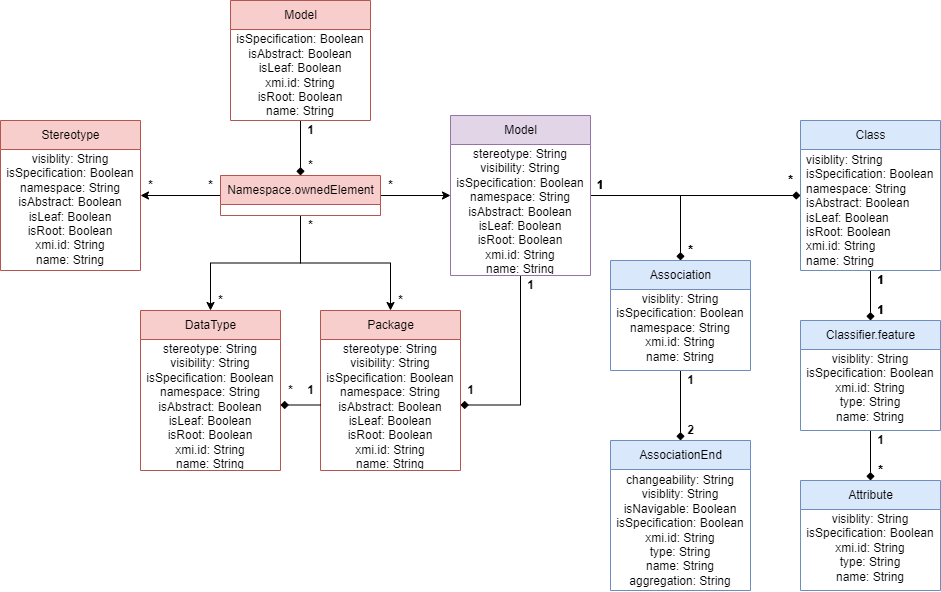

The diagram above was exported from draw.io. Its source (the exported page's mxGraphModel, read from the mxfile embedded in the PNG):
<mxGraphModel dx="2782" dy="752" grid="1" gridSize="10" guides="1" tooltips="1" connect="1" arrows="1" fold="1" page="1" pageScale="1" pageWidth="827" pageHeight="1169" math="0" shadow="0">
  <root>
    <mxCell id="0" />
    <mxCell id="1" parent="0" />
    <mxCell id="2" style="edgeStyle=orthogonalEdgeStyle;rounded=0;orthogonalLoop=1;jettySize=auto;html=1;exitX=0.5;exitY=1;exitDx=0;exitDy=0;entryX=0.5;entryY=0;entryDx=0;entryDy=0;endArrow=diamond;endFill=1;fontStyle=1" edge="1" source="3" target="6" parent="1">
      <mxGeometry relative="1" as="geometry" />
    </mxCell>
    <mxCell id="3" value="Class" style="swimlane;fontStyle=0;align=center;verticalAlign=middle;childLayout=stackLayout;horizontal=1;startSize=29;horizontalStack=0;resizeParent=1;resizeParentMax=0;resizeLast=0;collapsible=0;marginBottom=0;html=1;fillColor=#dae8fc;strokeColor=#6c8ebf;" vertex="1" parent="1">
      <mxGeometry x="500" y="280" width="140" height="150" as="geometry" />
    </mxCell>
    <mxCell id="4" value="visiblity: String&lt;br&gt;isSpecification: Boolean&lt;br&gt;namespace: String&lt;br&gt;isAbstract: Boolean&lt;br&gt;isLeaf: Boolean&lt;br&gt;isRoot: Boolean&lt;br&gt;xmi.id: String&lt;br&gt;name: String&lt;br&gt;" style="text;html=1;align=left;verticalAlign=middle;spacingLeft=4;spacingRight=4;overflow=hidden;rotatable=0;points=[[0,0.5],[1,0.5]];portConstraint=eastwest;fontStyle=0" vertex="1" parent="3">
      <mxGeometry y="29" width="140" height="121" as="geometry" />
    </mxCell>
    <mxCell id="5" style="edgeStyle=orthogonalEdgeStyle;rounded=0;orthogonalLoop=1;jettySize=auto;html=1;entryX=0.5;entryY=0;entryDx=0;entryDy=0;endArrow=diamond;endFill=1;fontStyle=1" edge="1" source="6" target="28" parent="1">
      <mxGeometry relative="1" as="geometry" />
    </mxCell>
    <mxCell id="6" value="Classifier.feature" style="swimlane;fontStyle=0;align=center;verticalAlign=middle;childLayout=stackLayout;horizontal=1;startSize=29;horizontalStack=0;resizeParent=1;resizeParentMax=0;resizeLast=0;collapsible=0;marginBottom=0;html=1;fillColor=#dae8fc;strokeColor=#6c8ebf;" vertex="1" parent="1">
      <mxGeometry x="500" y="480" width="140" height="110" as="geometry" />
    </mxCell>
    <mxCell id="7" value="&lt;span style=&quot;text-align: left&quot;&gt;visiblity: String&lt;br&gt;isSpecification: Boolean&lt;br&gt;xmi.id: String&lt;br&gt;type: String&lt;br&gt;name: String&lt;br&gt;&lt;br&gt;&lt;/span&gt;" style="text;html=1;align=center;verticalAlign=middle;spacingLeft=4;spacingRight=4;overflow=hidden;rotatable=0;points=[[0,0.5],[1,0.5]];portConstraint=eastwest;fontStyle=0" vertex="1" parent="6">
      <mxGeometry y="29" width="140" height="81" as="geometry" />
    </mxCell>
    <mxCell id="8" style="edgeStyle=orthogonalEdgeStyle;rounded=0;orthogonalLoop=1;jettySize=auto;html=1;exitX=0.5;exitY=1;exitDx=0;exitDy=0;entryX=0.5;entryY=0;entryDx=0;entryDy=0;endArrow=diamond;endFill=1;fontStyle=1" edge="1" source="9" target="11" parent="1">
      <mxGeometry relative="1" as="geometry" />
    </mxCell>
    <mxCell id="9" value="Association" style="swimlane;fontStyle=0;align=center;verticalAlign=middle;childLayout=stackLayout;horizontal=1;startSize=29;horizontalStack=0;resizeParent=1;resizeParentMax=0;resizeLast=0;collapsible=0;marginBottom=0;html=1;fillColor=#dae8fc;strokeColor=#6c8ebf;" vertex="1" parent="1">
      <mxGeometry x="310" y="420" width="140" height="110" as="geometry" />
    </mxCell>
    <mxCell id="10" value="&lt;span style=&quot;text-align: left&quot;&gt;visiblity: String&lt;br&gt;isSpecification: Boolean&lt;br&gt;namespace: String&lt;br&gt;xmi.id: String&lt;br&gt;name: String&lt;br&gt;&lt;br&gt;&lt;/span&gt;" style="text;html=1;align=center;verticalAlign=middle;spacingLeft=4;spacingRight=4;overflow=hidden;rotatable=0;points=[[0,0.5],[1,0.5]];portConstraint=eastwest;fontStyle=0" vertex="1" parent="9">
      <mxGeometry y="29" width="140" height="81" as="geometry" />
    </mxCell>
    <mxCell id="11" value="AssociationEnd" style="swimlane;fontStyle=0;align=center;verticalAlign=middle;childLayout=stackLayout;horizontal=1;startSize=29;horizontalStack=0;resizeParent=1;resizeParentMax=0;resizeLast=0;collapsible=0;marginBottom=0;html=1;fillColor=#dae8fc;strokeColor=#6c8ebf;" vertex="1" parent="1">
      <mxGeometry x="310" y="600" width="140" height="150" as="geometry" />
    </mxCell>
    <mxCell id="12" value="&lt;span style=&quot;text-align: left&quot;&gt;changeability: String&lt;/span&gt;&lt;span style=&quot;text-align: left&quot;&gt;&lt;br&gt;visiblity: String&lt;br&gt;isNavigable: Boolean&lt;br&gt;isSpecification: Boolean&lt;br&gt;xmi.id: String&lt;br&gt;type: String&lt;br&gt;name: String&lt;br&gt;aggregation: String&lt;br&gt;&lt;/span&gt;" style="text;html=1;align=center;verticalAlign=middle;spacingLeft=4;spacingRight=4;overflow=hidden;rotatable=0;points=[[0,0.5],[1,0.5]];portConstraint=eastwest;fontStyle=0" vertex="1" parent="11">
      <mxGeometry y="29" width="140" height="121" as="geometry" />
    </mxCell>
    <mxCell id="13" value="2" style="text;html=1;align=center;verticalAlign=middle;resizable=0;points=[];autosize=1;fontStyle=1" vertex="1" parent="1">
      <mxGeometry x="380" y="580" width="20" height="20" as="geometry" />
    </mxCell>
    <mxCell id="14" value="1" style="text;html=1;align=center;verticalAlign=middle;resizable=0;points=[];autosize=1;fontStyle=1" vertex="1" parent="1">
      <mxGeometry x="380" y="530" width="20" height="20" as="geometry" />
    </mxCell>
    <mxCell id="15" value="1" style="text;html=1;align=center;verticalAlign=middle;resizable=0;points=[];autosize=1;fontStyle=1" vertex="1" parent="1">
      <mxGeometry x="570" y="430" width="20" height="20" as="geometry" />
    </mxCell>
    <mxCell id="16" value="1" style="text;html=1;align=center;verticalAlign=middle;resizable=0;points=[];autosize=1;fontStyle=1" vertex="1" parent="1">
      <mxGeometry x="570" y="460" width="20" height="20" as="geometry" />
    </mxCell>
    <mxCell id="17" style="edgeStyle=orthogonalEdgeStyle;rounded=0;orthogonalLoop=1;jettySize=auto;html=1;entryX=0.5;entryY=0;entryDx=0;entryDy=0;endArrow=classic;endFill=1;fontStyle=1" edge="1" source="21" target="37" parent="1">
      <mxGeometry relative="1" as="geometry" />
    </mxCell>
    <mxCell id="18" style="edgeStyle=orthogonalEdgeStyle;rounded=0;orthogonalLoop=1;jettySize=auto;html=1;endArrow=classic;endFill=1;fontStyle=1" edge="1" source="21" target="39" parent="1">
      <mxGeometry relative="1" as="geometry" />
    </mxCell>
    <mxCell id="19" style="edgeStyle=orthogonalEdgeStyle;rounded=0;orthogonalLoop=1;jettySize=auto;html=1;endArrow=classic;endFill=1;fontStyle=1" edge="1" source="21" target="23" parent="1">
      <mxGeometry relative="1" as="geometry" />
    </mxCell>
    <mxCell id="20" style="edgeStyle=orthogonalEdgeStyle;rounded=0;orthogonalLoop=1;jettySize=auto;html=1;endArrow=classic;endFill=1;fontStyle=1" edge="1" source="21" target="35" parent="1">
      <mxGeometry relative="1" as="geometry" />
    </mxCell>
    <mxCell id="21" value="Namespace.ownedElement" style="swimlane;fontStyle=0;align=center;verticalAlign=middle;childLayout=stackLayout;horizontal=1;startSize=29;horizontalStack=0;resizeParent=1;resizeParentMax=0;resizeLast=0;collapsible=0;marginBottom=0;html=1;fillColor=#f8cecc;strokeColor=#b85450;" vertex="1" parent="1">
      <mxGeometry x="-80" y="335" width="160" height="40" as="geometry" />
    </mxCell>
    <mxCell id="22" value="&lt;span style=&quot;text-align: left&quot;&gt;&lt;br&gt;&lt;/span&gt;" style="text;html=1;strokeColor=none;fillColor=none;align=center;verticalAlign=middle;spacingLeft=4;spacingRight=4;overflow=hidden;rotatable=0;points=[[0,0.5],[1,0.5]];portConstraint=eastwest;fontStyle=1" vertex="1" parent="21">
      <mxGeometry y="29" width="160" height="11" as="geometry" />
    </mxCell>
    <mxCell id="23" value="Stereotype" style="swimlane;fontStyle=0;align=center;verticalAlign=middle;childLayout=stackLayout;horizontal=1;startSize=29;horizontalStack=0;resizeParent=1;resizeParentMax=0;resizeLast=0;collapsible=0;marginBottom=0;html=1;fillColor=#f8cecc;strokeColor=#b85450;" vertex="1" parent="1">
      <mxGeometry x="-300" y="280" width="140" height="150" as="geometry" />
    </mxCell>
    <mxCell id="24" value="&lt;span style=&quot;text-align: left&quot;&gt;visiblity: String&lt;br&gt;isSpecification: Boolean&lt;br&gt;namespace: String&lt;br&gt;isAbstract: Boolean&lt;br&gt;isLeaf: Boolean&lt;br&gt;isRoot: Boolean&lt;br&gt;xmi.id: String&lt;br&gt;name: String&lt;br&gt;&lt;br&gt;&lt;/span&gt;" style="text;html=1;strokeColor=none;fillColor=none;align=center;verticalAlign=middle;spacingLeft=4;spacingRight=4;overflow=hidden;rotatable=0;points=[[0,0.5],[1,0.5]];portConstraint=eastwest;fontStyle=0" vertex="1" parent="23">
      <mxGeometry y="29" width="140" height="121" as="geometry" />
    </mxCell>
    <mxCell id="25" style="edgeStyle=orthogonalEdgeStyle;rounded=0;orthogonalLoop=1;jettySize=auto;html=1;entryX=0.5;entryY=0;entryDx=0;entryDy=0;endArrow=diamond;endFill=1;fontStyle=1" edge="1" source="26" target="21" parent="1">
      <mxGeometry relative="1" as="geometry" />
    </mxCell>
    <mxCell id="26" value="Model" style="swimlane;fontStyle=0;align=center;verticalAlign=middle;childLayout=stackLayout;horizontal=1;startSize=29;horizontalStack=0;resizeParent=1;resizeParentMax=0;resizeLast=0;collapsible=0;marginBottom=0;html=1;fillColor=#f8cecc;strokeColor=#b85450;" vertex="1" parent="1">
      <mxGeometry x="-70" y="160" width="140" height="120" as="geometry" />
    </mxCell>
    <mxCell id="27" value="&lt;span style=&quot;text-align: left&quot;&gt;isSpecification: Boolean&lt;br&gt;isAbstract: Boolean&lt;br&gt;isLeaf: Boolean&lt;br&gt;xmi.id: String&lt;br&gt;isRoot: Boolean&lt;br&gt;name: String&lt;br&gt;&lt;/span&gt;" style="text;html=1;strokeColor=none;fillColor=none;align=center;verticalAlign=middle;spacingLeft=4;spacingRight=4;overflow=hidden;rotatable=0;points=[[0,0.5],[1,0.5]];portConstraint=eastwest;fontStyle=0" vertex="1" parent="26">
      <mxGeometry y="29" width="140" height="91" as="geometry" />
    </mxCell>
    <mxCell id="28" value="Attribute" style="swimlane;fontStyle=0;align=center;verticalAlign=middle;childLayout=stackLayout;horizontal=1;startSize=29;horizontalStack=0;resizeParent=1;resizeParentMax=0;resizeLast=0;collapsible=0;marginBottom=0;html=1;fillColor=#dae8fc;strokeColor=#6c8ebf;" vertex="1" parent="1">
      <mxGeometry x="500" y="640" width="140" height="110" as="geometry" />
    </mxCell>
    <mxCell id="29" value="&lt;span style=&quot;text-align: left&quot;&gt;visiblity: String&lt;br&gt;isSpecification: Boolean&lt;br&gt;xmi.id: String&lt;br&gt;type: String&lt;br&gt;name: String&lt;br&gt;&lt;br&gt;&lt;/span&gt;" style="text;html=1;align=center;verticalAlign=middle;spacingLeft=4;spacingRight=4;overflow=hidden;rotatable=0;points=[[0,0.5],[1,0.5]];portConstraint=eastwest;fontStyle=0" vertex="1" parent="28">
      <mxGeometry y="29" width="140" height="81" as="geometry" />
    </mxCell>
    <mxCell id="30" value="1" style="text;html=1;align=center;verticalAlign=middle;resizable=0;points=[];autosize=1;fontStyle=1" vertex="1" parent="1">
      <mxGeometry x="570" y="590" width="20" height="20" as="geometry" />
    </mxCell>
    <mxCell id="31" value="*" style="text;html=1;align=center;verticalAlign=middle;resizable=0;points=[];autosize=1;fontStyle=1" vertex="1" parent="1">
      <mxGeometry x="570" y="620" width="20" height="20" as="geometry" />
    </mxCell>
    <mxCell id="32" style="edgeStyle=orthogonalEdgeStyle;rounded=0;orthogonalLoop=1;jettySize=auto;html=1;entryX=1;entryY=0.5;entryDx=0;entryDy=0;endArrow=diamond;endFill=1;fontStyle=1" edge="1" source="35" target="38" parent="1">
      <mxGeometry relative="1" as="geometry" />
    </mxCell>
    <mxCell id="33" style="edgeStyle=orthogonalEdgeStyle;rounded=0;orthogonalLoop=1;jettySize=auto;html=1;endArrow=diamond;endFill=1;fontStyle=1" edge="1" source="35" target="3" parent="1">
      <mxGeometry relative="1" as="geometry" />
    </mxCell>
    <mxCell id="34" style="edgeStyle=orthogonalEdgeStyle;rounded=0;orthogonalLoop=1;jettySize=auto;html=1;entryX=0.5;entryY=0;entryDx=0;entryDy=0;endArrow=diamond;endFill=1;fontStyle=1" edge="1" source="35" target="9" parent="1">
      <mxGeometry relative="1" as="geometry" />
    </mxCell>
    <mxCell id="35" value="Model" style="swimlane;fontStyle=0;align=center;verticalAlign=middle;childLayout=stackLayout;horizontal=1;startSize=29;horizontalStack=0;resizeParent=1;resizeParentMax=0;resizeLast=0;collapsible=0;marginBottom=0;html=1;fillColor=#e1d5e7;strokeColor=#9673a6;" vertex="1" parent="1">
      <mxGeometry x="150" y="275" width="140" height="160" as="geometry" />
    </mxCell>
    <mxCell id="36" value="&lt;span style=&quot;text-align: left&quot;&gt;stereotype: String&lt;br&gt;visibility: String&lt;br&gt;isSpecification: Boolean&lt;br&gt;namespace: String&lt;br&gt;isAbstract: Boolean&lt;br&gt;isLeaf: Boolean&lt;br&gt;isRoot: Boolean&lt;br&gt;xmi.id: String&lt;br&gt;name: String&lt;br&gt;&lt;/span&gt;" style="text;html=1;strokeColor=none;fillColor=none;align=center;verticalAlign=middle;spacingLeft=4;spacingRight=4;overflow=hidden;rotatable=0;points=[[0,0.5],[1,0.5]];portConstraint=eastwest;fontStyle=0" vertex="1" parent="35">
      <mxGeometry y="29" width="140" height="131" as="geometry" />
    </mxCell>
    <mxCell id="37" value="Package" style="swimlane;fontStyle=0;align=center;verticalAlign=middle;childLayout=stackLayout;horizontal=1;startSize=29;horizontalStack=0;resizeParent=1;resizeParentMax=0;resizeLast=0;collapsible=0;marginBottom=0;html=1;fillColor=#f8cecc;strokeColor=#b85450;" vertex="1" parent="1">
      <mxGeometry x="20" y="470" width="140" height="160" as="geometry" />
    </mxCell>
    <mxCell id="38" value="&lt;span style=&quot;text-align: left&quot;&gt;stereotype: String&lt;/span&gt;&lt;br style=&quot;text-align: left&quot;&gt;&lt;span style=&quot;text-align: left&quot;&gt;visibility: String&lt;/span&gt;&lt;br style=&quot;text-align: left&quot;&gt;&lt;span style=&quot;text-align: left&quot;&gt;isSpecification: Boolean&lt;/span&gt;&lt;br style=&quot;text-align: left&quot;&gt;&lt;span style=&quot;text-align: left&quot;&gt;namespace: String&lt;/span&gt;&lt;br style=&quot;text-align: left&quot;&gt;&lt;span style=&quot;text-align: left&quot;&gt;isAbstract: Boolean&lt;/span&gt;&lt;br style=&quot;text-align: left&quot;&gt;&lt;span style=&quot;text-align: left&quot;&gt;isLeaf: Boolean&lt;/span&gt;&lt;br style=&quot;text-align: left&quot;&gt;&lt;span style=&quot;text-align: left&quot;&gt;isRoot: Boolean&lt;/span&gt;&lt;br style=&quot;text-align: left&quot;&gt;&lt;span style=&quot;text-align: left&quot;&gt;xmi.id: String&lt;/span&gt;&lt;br style=&quot;text-align: left&quot;&gt;&lt;span style=&quot;text-align: left&quot;&gt;name: String&lt;/span&gt;&lt;span style=&quot;text-align: left&quot;&gt;&lt;br&gt;&lt;/span&gt;" style="text;html=1;strokeColor=none;fillColor=none;align=center;verticalAlign=middle;spacingLeft=4;spacingRight=4;overflow=hidden;rotatable=0;points=[[0,0.5],[1,0.5]];portConstraint=eastwest;fontStyle=0" vertex="1" parent="37">
      <mxGeometry y="29" width="140" height="131" as="geometry" />
    </mxCell>
    <mxCell id="39" value="DataType" style="swimlane;fontStyle=0;align=center;verticalAlign=middle;childLayout=stackLayout;horizontal=1;startSize=29;horizontalStack=0;resizeParent=1;resizeParentMax=0;resizeLast=0;collapsible=0;marginBottom=0;html=1;fillColor=#f8cecc;strokeColor=#b85450;" vertex="1" parent="1">
      <mxGeometry x="-160" y="470" width="140" height="160" as="geometry" />
    </mxCell>
    <mxCell id="40" value="&lt;span style=&quot;text-align: left&quot;&gt;stereotype: String&lt;/span&gt;&lt;br style=&quot;text-align: left&quot;&gt;&lt;span style=&quot;text-align: left&quot;&gt;visibility: String&lt;/span&gt;&lt;br style=&quot;text-align: left&quot;&gt;&lt;span style=&quot;text-align: left&quot;&gt;isSpecification: Boolean&lt;/span&gt;&lt;br style=&quot;text-align: left&quot;&gt;&lt;span style=&quot;text-align: left&quot;&gt;namespace: String&lt;/span&gt;&lt;br style=&quot;text-align: left&quot;&gt;&lt;span style=&quot;text-align: left&quot;&gt;isAbstract: Boolean&lt;/span&gt;&lt;br style=&quot;text-align: left&quot;&gt;&lt;span style=&quot;text-align: left&quot;&gt;isLeaf: Boolean&lt;/span&gt;&lt;br style=&quot;text-align: left&quot;&gt;&lt;span style=&quot;text-align: left&quot;&gt;isRoot: Boolean&lt;/span&gt;&lt;br style=&quot;text-align: left&quot;&gt;&lt;span style=&quot;text-align: left&quot;&gt;xmi.id: String&lt;/span&gt;&lt;br style=&quot;text-align: left&quot;&gt;&lt;span style=&quot;text-align: left&quot;&gt;name: String&lt;/span&gt;&lt;span style=&quot;text-align: left&quot;&gt;&lt;br&gt;&lt;/span&gt;" style="text;html=1;strokeColor=none;fillColor=none;align=center;verticalAlign=middle;spacingLeft=4;spacingRight=4;overflow=hidden;rotatable=0;points=[[0,0.5],[1,0.5]];portConstraint=eastwest;fontStyle=0" vertex="1" parent="39">
      <mxGeometry y="29" width="140" height="131" as="geometry" />
    </mxCell>
    <mxCell id="41" style="edgeStyle=orthogonalEdgeStyle;rounded=0;orthogonalLoop=1;jettySize=auto;html=1;entryX=1;entryY=0.5;entryDx=0;entryDy=0;endArrow=diamond;endFill=1;fontStyle=1" edge="1" source="38" target="40" parent="1">
      <mxGeometry relative="1" as="geometry" />
    </mxCell>
    <mxCell id="42" value="1" style="text;html=1;strokeColor=none;fillColor=none;align=center;verticalAlign=middle;whiteSpace=wrap;rounded=0;fontStyle=1" vertex="1" parent="1">
      <mxGeometry x="270" y="330" width="60" height="30" as="geometry" />
    </mxCell>
    <mxCell id="43" value="*" style="text;html=1;align=center;verticalAlign=middle;resizable=0;points=[];autosize=1;strokeColor=none;fillColor=none;fontStyle=1" vertex="1" parent="1">
      <mxGeometry x="480" y="330" width="20" height="20" as="geometry" />
    </mxCell>
    <mxCell id="44" value="*" style="text;html=1;align=center;verticalAlign=middle;resizable=0;points=[];autosize=1;strokeColor=none;fillColor=none;fontStyle=1" vertex="1" parent="1">
      <mxGeometry x="380" y="400" width="20" height="20" as="geometry" />
    </mxCell>
    <mxCell id="45" value="1" style="text;html=1;align=center;verticalAlign=middle;resizable=0;points=[];autosize=1;strokeColor=none;fillColor=none;fontStyle=1" vertex="1" parent="1">
      <mxGeometry y="280" width="20" height="20" as="geometry" />
    </mxCell>
    <mxCell id="46" value="*" style="text;html=1;align=center;verticalAlign=middle;resizable=0;points=[];autosize=1;strokeColor=none;fillColor=none;fontStyle=1" vertex="1" parent="1">
      <mxGeometry y="315" width="20" height="20" as="geometry" />
    </mxCell>
    <mxCell id="47" value="*" style="text;html=1;align=center;verticalAlign=middle;resizable=0;points=[];autosize=1;strokeColor=none;fillColor=none;fontStyle=1" vertex="1" parent="1">
      <mxGeometry x="-160" y="335" width="20" height="20" as="geometry" />
    </mxCell>
    <mxCell id="48" value="*" style="text;html=1;align=center;verticalAlign=middle;resizable=0;points=[];autosize=1;strokeColor=none;fillColor=none;fontStyle=1" vertex="1" parent="1">
      <mxGeometry x="-100" y="335" width="20" height="20" as="geometry" />
    </mxCell>
    <mxCell id="49" value="*" style="text;html=1;align=center;verticalAlign=middle;resizable=0;points=[];autosize=1;strokeColor=none;fillColor=none;fontStyle=1" vertex="1" parent="1">
      <mxGeometry y="375" width="20" height="20" as="geometry" />
    </mxCell>
    <mxCell id="50" value="*" style="text;html=1;align=center;verticalAlign=middle;resizable=0;points=[];autosize=1;strokeColor=none;fillColor=none;fontStyle=1" vertex="1" parent="1">
      <mxGeometry x="-90" y="450" width="20" height="20" as="geometry" />
    </mxCell>
    <mxCell id="51" value="*" style="text;html=1;align=center;verticalAlign=middle;resizable=0;points=[];autosize=1;strokeColor=none;fillColor=none;fontStyle=1" vertex="1" parent="1">
      <mxGeometry x="90" y="450" width="20" height="20" as="geometry" />
    </mxCell>
    <mxCell id="52" value="1" style="text;html=1;align=center;verticalAlign=middle;resizable=0;points=[];autosize=1;strokeColor=none;fillColor=none;fontStyle=1" vertex="1" parent="1">
      <mxGeometry x="220" y="435" width="20" height="20" as="geometry" />
    </mxCell>
    <mxCell id="53" value="1" style="text;html=1;strokeColor=none;fillColor=none;align=center;verticalAlign=middle;whiteSpace=wrap;rounded=0;fontStyle=1" vertex="1" parent="1">
      <mxGeometry x="270" y="330" width="60" height="30" as="geometry" />
    </mxCell>
    <mxCell id="54" value="*" style="text;html=1;align=center;verticalAlign=middle;resizable=0;points=[];autosize=1;strokeColor=none;fillColor=none;fontStyle=1" vertex="1" parent="1">
      <mxGeometry x="480" y="330" width="20" height="20" as="geometry" />
    </mxCell>
    <mxCell id="55" value="*" style="text;html=1;align=center;verticalAlign=middle;resizable=0;points=[];autosize=1;strokeColor=none;fillColor=none;fontStyle=1" vertex="1" parent="1">
      <mxGeometry x="380" y="400" width="20" height="20" as="geometry" />
    </mxCell>
    <mxCell id="56" value="1" style="text;html=1;align=center;verticalAlign=middle;resizable=0;points=[];autosize=1;fontStyle=1" vertex="1" parent="1">
      <mxGeometry x="570" y="460" width="20" height="20" as="geometry" />
    </mxCell>
    <mxCell id="57" value="1" style="text;html=1;align=center;verticalAlign=middle;resizable=0;points=[];autosize=1;fontStyle=1" vertex="1" parent="1">
      <mxGeometry x="570" y="430" width="20" height="20" as="geometry" />
    </mxCell>
    <mxCell id="58" value="*" style="text;html=1;align=center;verticalAlign=middle;resizable=0;points=[];autosize=1;fontStyle=1" vertex="1" parent="1">
      <mxGeometry x="570" y="620" width="20" height="20" as="geometry" />
    </mxCell>
    <mxCell id="59" value="*" style="text;html=1;align=center;verticalAlign=middle;resizable=0;points=[];autosize=1;strokeColor=none;fillColor=none;fontStyle=1" vertex="1" parent="1">
      <mxGeometry x="80" y="335" width="20" height="20" as="geometry" />
    </mxCell>
    <mxCell id="60" value="1" style="text;html=1;align=center;verticalAlign=middle;resizable=0;points=[];autosize=1;strokeColor=none;fillColor=none;fontStyle=1" vertex="1" parent="1">
      <mxGeometry x="160" y="540" width="20" height="20" as="geometry" />
    </mxCell>
    <mxCell id="61" value="*" style="text;html=1;align=center;verticalAlign=middle;resizable=0;points=[];autosize=1;strokeColor=none;fillColor=none;fontStyle=1" vertex="1" parent="1">
      <mxGeometry x="-20" y="540" width="20" height="20" as="geometry" />
    </mxCell>
    <mxCell id="62" value="1" style="text;html=1;align=center;verticalAlign=middle;resizable=0;points=[];autosize=1;strokeColor=none;fillColor=none;fontStyle=1" vertex="1" parent="1">
      <mxGeometry y="540" width="20" height="20" as="geometry" />
    </mxCell>
  </root>
</mxGraphModel>